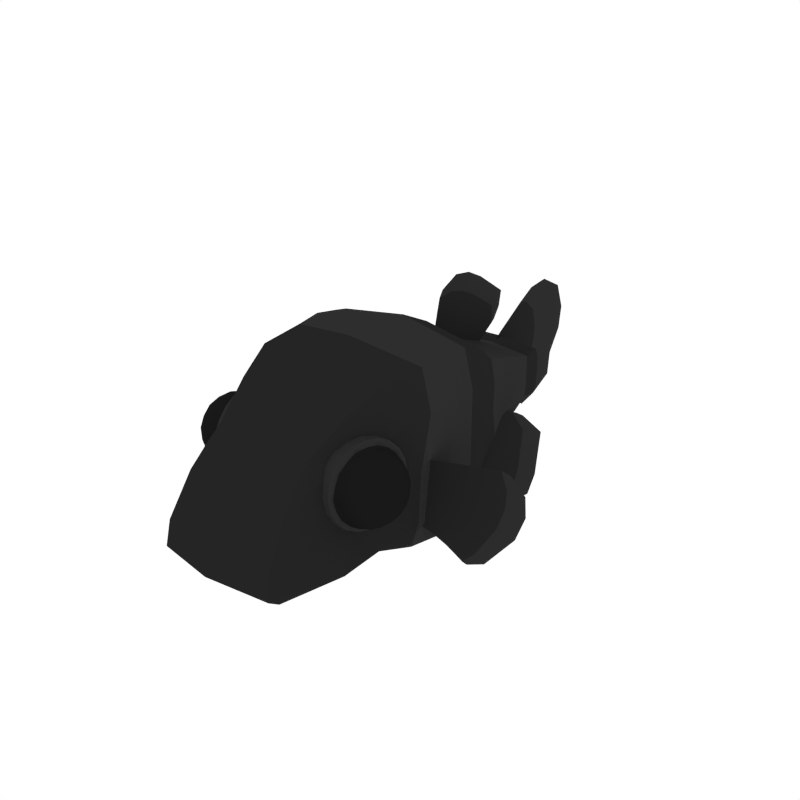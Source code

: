 # Source: ArmoredCatfish.blend  (saved by Blender 2.79.0; exported with 4.5.12 LTS)
import bpy
from mathutils import Matrix  # noqa: F401  (used for matrix-valued properties, if any)

bpy.ops.wm.read_factory_settings(use_empty=True)
scene = bpy.context.scene
scene.name = 'Scene'

# ---- collections
col_collection_1 = bpy.data.collections.new('Collection 1'); scene.collection.children.link(col_collection_1)

# ---- materials (node trees are filled in below, after node groups)
mat_armoredcatfish_main = bpy.data.materials.new('ArmoredCatfish_Main')
mat_armoredcatfish_main.alpha_threshold = 0.0
mat_armoredcatfish_main.diffuse_color = (0.01817, 0.01817, 0.01817, 1.0)
mat_armoredcatfish_main.roughness = 0.5
mat_armoredcatfish_light = bpy.data.materials.new('ArmoredCatfish_Light')
mat_armoredcatfish_light.alpha_threshold = 0.0
mat_armoredcatfish_light.diffuse_color = (0.02711, 0.02711, 0.02711, 1.0)
mat_armoredcatfish_light.roughness = 0.5
mat_eyes = bpy.data.materials.new('Eyes')
mat_eyes.alpha_threshold = 0.0
mat_eyes.diffuse_color = (0.009965, 0.009965, 0.009965, 1.0)
mat_eyes.roughness = 0.5

# ---- material node trees

# ---- world
world_world = bpy.data.worlds.new('World'); scene.world = world_world
world_world.color = (1.0, 1.0, 1.0)
world_world.use_sun_shadow = False
world_world.sun_shadow_jitter_overblur = 0.0
world_world.cycles.sampling_method = 'NONE'
world_world.cycles.sample_map_resolution = 256

# ---- meshes
me_cube_032 = bpy.data.meshes.new('Cube.032')
me_cube_032.from_pydata([(0.6576, 1.153, -0.3058), (0.9117, -0.2904, 0.6004), (0.7285, -1.225, 0.468), (0.4777, 1.998, -0.1445), (0.8932, 0.3946, 0.5735), (0.8932, 0.3946, -0.5706), (0.4777, 1.998, 0.1445), (0.8191, -1.301, -0.2645), (0.8868, -0.4358, -0.5876), (0.6576, 1.113, 0.3223), (0.8065, 0.7282, -0.47), (0.7828, 0.3705, -0.8911), (0.7967, -0.2904, 1.047), (0.8355, -0.8785, -0.3968), (0.6657, -2.235, -0.2673), (0.8402, -1.464, -0.6534), (0.6593, -1.204, 0.8386), (0.5227, 1.77, -0.189), (0.6062, 1.231, -0.5345), (0.6062, 1.113, 0.564), (0.4777, 2.215, -0.1582), (0.4712, 1.998, 0.2529), (0.4712, 1.998, -0.2529), (0.8219, -0.4665, -0.861), (0.7828, 0.3946, 1.003), (0.9256, -0.01583, -0.6111), (0.8065, 0.7794, 0.474), (0.8473, -0.8272, 0.5435), (0.5841, -1.757, 0.4054), (0.5227, 1.77, 0.189), (0.4777, 2.215, 0.1582), (0.9256, -0.01583, 0.617), (0.8932, 0.3946, 0.001485), (0.4777, 1.998, 0.0), (0.7908, -1.167, 0.1249), (0.9117, -0.4318, 0.005127), (0.6576, 1.108, 0.0), (0.8183, -0.951, -0.6594), (0.7484, -0.8227, 1.032), (0.7178, 0.6846, -0.8225), (0.7178, 0.7794, 0.8291), (0.567, -1.613, 0.5308), (0.6884, -2.158, -0.644), (0.5049, 1.77, -0.3307), (0.5049, 1.77, 0.3307), (0.4712, 2.182, -0.2769), (0.4712, 2.182, 0.2769), (0.8072, -0.03994, -0.9632), (0.8072, -0.01583, 1.078), (0.8065, 0.7794, 0.0003712), (0.8473, -0.8992, 0.04594), (0.6177, -1.973, 0.1746), (0.5227, 1.77, 1.863e-09), (0.4777, 2.218, 1.863e-09), (0.9412, -0.02285, 0.0005322), (0.5493, 1.442, -0.2556), (0.5493, 1.442, 0.2556), (0.5146, 1.442, -0.4473), (0.5146, 1.442, 0.4473), (0.5493, 1.442, 1.863e-09), (0.6884, -2.288, -0.5526), (0.9017, 0.2437, 0.5916), (0.9017, 0.2437, -0.5894), (0.7877, 0.2191, -0.9216), (0.7877, 0.2437, 1.035), (0.9043, 0.2426, 0.0006998), (-0.6576, 1.153, -0.3058), (-0.9117, -0.2904, 0.6004), (0.0, -1.401, -0.7382), (0.0, -0.4647, -0.9959), (0.0, -0.4263, 1.196), (0.0, -1.198, 0.9223), (-0.7285, -1.225, 0.468), (0.0, 1.998, 0.2891), (0.0, 1.257, -0.6107), (0.0, 1.113, 0.6445), (-0.4777, 1.998, -0.1445), (0.0, 1.998, -0.2891), (0.0, 0.3946, 1.146), (0.0, 0.3705, -1.034), (-0.8932, 0.3946, 0.5735), (-0.8932, 0.3946, -0.5706), (-0.4777, 1.998, 0.1445), (-0.8191, -1.301, -0.2645), (0.0, -2.371, -0.2173), (-0.8868, -0.4358, -0.5876), (-0.6576, 1.113, 0.3223), (0.0, 0.6701, -0.94), (0.0, 0.7794, 0.9475), (-0.8065, 0.7282, -0.47), (-0.7828, 0.3705, -0.8911), (-0.7967, -0.2904, 1.047), (-0.8355, -0.8785, -0.3968), (0.0, -0.9961, -0.7791), (0.0, -0.8205, 1.159), (-0.6657, -2.235, -0.2673), (0.0, -2.222, -0.6015), (0.0, -1.655, 0.5763), (-0.8402, -1.464, -0.6534), (-0.6593, -1.204, 0.8386), (0.0, 1.77, -0.3779), (0.0, 1.77, 0.3779), (-0.5227, 1.77, -0.189), (-0.6062, 1.231, -0.5345), (-0.6062, 1.113, 0.564), (0.0, 2.155, -0.3165), (0.0, 2.155, 0.3165), (-0.4777, 2.215, -0.1582), (-0.4712, 1.998, 0.2529), (-0.4712, 1.998, -0.2529), (-0.8219, -0.4665, -0.861), (-0.7828, 0.3946, 1.003), (0.0, -0.01583, 1.231), (0.0, -0.03994, -1.117), (-0.9256, -0.01583, -0.6111), (-0.8065, 0.7794, 0.474), (-0.8473, -0.8272, 0.5435), (-0.5841, -1.757, 0.4054), (-0.5227, 1.77, 0.189), (-0.4777, 2.215, 0.1582), (0.0, 2.212, -0.2581), (-0.9256, -0.01583, 0.617), (-0.8932, 0.3946, 0.001485), (-0.4777, 1.998, 0.0), (0.0, 2.244, -0.1607), (-0.7908, -1.167, 0.1249), (0.0, -2.106, 0.1903), (-0.9117, -0.4318, 0.005127), (-0.6576, 1.108, 0.0), (-0.8183, -0.951, -0.6594), (-0.7484, -0.8227, 1.032), (-0.7178, 0.6846, -0.8225), (-0.7178, 0.7794, 0.8291), (-0.567, -1.613, 0.5308), (-0.6884, -2.158, -0.644), (-0.5049, 1.77, -0.3307), (-0.5049, 1.77, 0.3307), (-0.4712, 2.182, -0.2769), (-0.4712, 2.182, 0.2769), (0.0, 2.247, -0.001393), (0.0, 2.244, 0.1577), (-0.8072, -0.03994, -0.9632), (-0.8072, -0.01583, 1.078), (-0.8065, 0.7794, 0.0003712), (-0.8473, -0.8992, 0.04594), (-0.6177, -1.973, 0.1746), (-0.5227, 1.77, 1.863e-09), (-0.4777, 2.218, 1.863e-09), (0.0, 2.212, 0.2718), (-0.9412, -0.02285, 0.0005322), (-0.5493, 1.442, -0.2556), (0.0, 1.442, -0.5112), (0.0, 1.442, 0.5112), (-0.5493, 1.442, 0.2556), (-0.5146, 1.442, -0.4473), (-0.5146, 1.442, 0.4473), (-0.5493, 1.442, 1.863e-09), (0.0, -2.41, -0.5227), (-0.6884, -2.288, -0.5526), (0.0, -1.855, 0.43), (0.0, 0.2437, 1.182), (0.0, 0.2191, -1.069), (-0.9017, 0.2437, 0.5916), (-0.9017, 0.2437, -0.5894), (-0.7877, 0.2191, -0.9216), (-0.7877, 0.2437, 1.035), (-0.9043, 0.2426, 0.0006998), (1.592, -0.0737, 0.1286), (1.587, -0.1035, -0.509), (1.28, -0.2329, -0.9574), (1.651, -0.07021, -0.273), (1.4, -0.1848, -0.8409), (1.656, -0.05981, -0.07208), (1.257, -0.1933, 0.1239), (1.244, -0.205, -0.03739), (1.157, -0.2624, -0.6383), (1.229, -0.2172, -0.1889), (1.117, -0.2842, -0.804), (1.205, -0.2333, -0.3613), (0.805, -0.3417, 0.08731), (0.802, -0.3485, -0.04374), (0.799, -0.36, -0.2782), (0.8059, -0.3665, -0.4841), (0.7889, -0.3787, -0.6193), (0.7994, -0.3544, -0.1563), (1.326, -0.2178, -0.9841), (1.765, -0.0439, -0.5942), (1.827, -5.992e-05, -0.1015), (1.677, -0.0446, 0.09831), (1.846, -0.003175, -0.3285), (1.494, -0.1555, -0.9383), (1.292, -0.2188, -0.7416), (1.448, -0.1405, -0.2243), (1.222, -0.251, -0.901), (1.403, -0.1658, -0.4294), (1.467, -0.126, -0.04871), (1.465, -0.1188, 0.1285), (0.9948, -0.3126, -0.5471), (1.007, -0.2915, -0.1664), (1.019, -0.275, 0.1113), (0.971, -0.3281, -0.6993), (1.001, -0.3, -0.3092), (1.013, -0.2836, -0.03633), (0.6036, -0.4222, -0.4352), (0.598, -0.4118, -0.1525), (0.653, -0.3867, 0.05061), (0.6412, -0.4178, -0.5557), (0.5976, -0.4166, -0.2576), (0.6002, -0.4067, -0.05538), (0.4892, 1.336, -0.2007), (0.5999, 1.6, -0.2898), (0.4255, 1.187, -0.149), (0.6469, 1.715, -0.3273), (1.018, 0.8256, -0.8792), (0.9092, 1.269, -0.6913), (0.566, 1.592, -0.2521), (0.9851, 1.071, -0.8063), (0.8136, 1.448, -0.5563), (0.5487, 1.476, -0.2488), (0.7254, 1.608, -0.4323), (0.7793, 0.6086, -0.6366), (0.5367, 1.23, -0.2701), (0.5862, 1.11, -0.3439), (0.6976, 0.8202, -0.5129), (0.4739, 1.374, -0.1777), (0.6426, 0.969, -0.4287), (0.604, 1.658, -0.2863), (0.8272, 1.822, -0.5185), (1.031, 1.423, -0.8085), (1.053, 0.8944, -0.9095), (1.1, 1.186, -0.9218), (0.9274, 1.625, -0.6614), (0.6998, 1.275, -0.4506), (0.8556, 0.9512, -0.6751), (0.5252, 1.502, -0.2182), (0.7818, 1.117, -0.567), (0.6273, 1.407, -0.3487), (0.9405, 0.7538, -0.8005), (0.4725, 0.9501, -0.2365), (0.5254, 0.6837, -0.335), (0.6202, 0.5068, -0.4689), (0.4336, 1.254, -0.1487), (0.4498, 1.065, -0.1942), (0.4977, 0.8234, -0.2834), (-1.592, -0.0737, 0.1286), (-1.587, -0.1035, -0.509), (-1.28, -0.2329, -0.9574), (-1.651, -0.07021, -0.273), (-1.4, -0.1848, -0.8409), (-1.656, -0.05981, -0.07208), (-1.257, -0.1933, 0.1239), (-1.244, -0.205, -0.03739), (-1.157, -0.2624, -0.6383), (-1.229, -0.2172, -0.1889), (-1.117, -0.2842, -0.804), (-1.205, -0.2333, -0.3613), (-0.805, -0.3417, 0.08731), (-0.802, -0.3485, -0.04374), (-0.799, -0.36, -0.2782), (-0.8059, -0.3665, -0.4841), (-0.7889, -0.3787, -0.6193), (-0.7994, -0.3544, -0.1563), (-1.326, -0.2178, -0.9841), (-1.765, -0.0439, -0.5942), (-1.827, -5.992e-05, -0.1015), (-1.677, -0.0446, 0.09831), (-1.846, -0.003175, -0.3285), (-1.494, -0.1555, -0.9383), (-1.292, -0.2188, -0.7416), (-1.448, -0.1405, -0.2243), (-1.222, -0.251, -0.901), (-1.403, -0.1658, -0.4294), (-1.467, -0.126, -0.04871), (-1.465, -0.1188, 0.1285), (-0.9948, -0.3126, -0.5471), (-1.007, -0.2915, -0.1664), (-1.019, -0.275, 0.1113), (-0.971, -0.3281, -0.6993), (-1.001, -0.3, -0.3092), (-1.013, -0.2836, -0.03633), (-0.6036, -0.4222, -0.4352), (-0.598, -0.4118, -0.1525), (-0.653, -0.3867, 0.05061), (-0.6412, -0.4178, -0.5557), (-0.5976, -0.4166, -0.2576), (-0.6002, -0.4067, -0.05538), (-0.4892, 1.336, -0.2007), (-0.5999, 1.6, -0.2898), (-0.4255, 1.187, -0.149), (-0.6469, 1.715, -0.3273), (-1.018, 0.8256, -0.8792), (-0.9092, 1.269, -0.6913), (-0.566, 1.592, -0.2521), (-0.9851, 1.071, -0.8063), (-0.8136, 1.448, -0.5563), (-0.5487, 1.476, -0.2488), (-0.7254, 1.608, -0.4323), (-0.7793, 0.6086, -0.6366), (-0.5367, 1.23, -0.2701), (-0.5862, 1.11, -0.3439), (-0.6976, 0.8202, -0.5129), (-0.4739, 1.374, -0.1777), (-0.6426, 0.969, -0.4287), (-0.604, 1.658, -0.2863), (-0.8272, 1.822, -0.5185), (-1.031, 1.423, -0.8085), (-1.053, 0.8944, -0.9095), (-1.1, 1.186, -0.9218), (-0.9274, 1.625, -0.6614), (-0.6998, 1.275, -0.4506), (-0.8556, 0.9512, -0.6751), (-0.5252, 1.502, -0.2182), (-0.7818, 1.117, -0.567), (-0.6273, 1.407, -0.3487), (-0.9405, 0.7538, -0.8005), (-0.4725, 0.9501, -0.2365), (-0.5254, 0.6837, -0.335), (-0.6202, 0.5068, -0.4689), (-0.4336, 1.254, -0.1487), (-0.4498, 1.065, -0.1942), (-0.4977, 0.8234, -0.2834), (-0.00161, 2.22, -0.2863), (-0.00161, 2.22, 0.1132), (-0.00161, 2.207, 0.2216), (-0.00161, 2.238, -0.2122), (-0.00161, 2.148, 0.3664), (-0.00161, 2.235, -0.1086), (-0.00161, 2.179, 0.3128), (-0.00161, 2.2, -0.3569), (-0.00161, 2.229, 0.003907), (-0.00161, 2.536, 0.6126), (-0.00161, 2.761, -0.4198), (-0.00161, 2.815, 0.4321), (-0.00161, 2.609, -0.5447), (-0.00161, 2.773, -0.2126), (-0.00161, 2.873, 0.2061), (-0.00161, 2.656, 0.5813), (-0.00161, 2.499, -0.6495), (-0.00161, 2.858, 0.0001647), (-0.00161, 0.9932, 1.135), (-0.00161, 1.592, 0.9953), (-0.00161, 1.967, 0.541), (-0.00161, 1.397, 1.096), (-0.00161, 1.781, 0.8715), (-0.00161, 1.969, 0.6359), (-0.00161, 1.204, 1.15), (-0.00161, 1.951, 0.7562), (-0.00161, 0.9137, 0.7881), (-0.00161, 1.626, 0.4908), (-0.00161, 1.067, 0.7346), (-0.00161, 1.699, 0.4493), (-0.00161, 1.5, 0.5519), (-0.00161, 1.21, 0.6807), (-0.00161, 1.778, 0.4114), (-0.00161, 1.353, 0.6209), (-0.00161, 2.137, -0.2747), (-0.00161, 2.186, -0.1517), (-0.00161, 2.169, 0.005027), (-0.00161, 2.125, 0.1618), (-0.00161, 2.049, 0.2924), (-0.00161, 2.681, -0.7785), (-0.00161, 3.232, -0.5668), (-0.00161, 3.425, -0.002458), (-0.00161, 3.34, 0.5829), (-0.00161, 2.749, 0.7318), (-0.00161, 2.068, 0.2209), (-0.00161, 3.022, 0.7579), (-0.00161, 2.15, 0.08588), (-0.00161, 3.457, 0.2717), (-0.00161, 2.181, -0.07528), (-0.00161, 3.257, -0.2833), (-0.00161, 2.151, -0.2058), (-0.00161, 2.928, -0.7227), (-0.00161, 2.352, -0.3912), (-0.00161, 2.397, -0.1513), (-0.00161, 2.418, 0.1501), (-0.00161, 2.354, 0.426), (-0.00161, 2.316, 0.4726), (-0.00161, 2.32, -0.4807), (-0.00161, 2.395, -0.2943), (-0.00161, 2.417, 0.002412), (-0.00161, 2.4, 0.3041), (-0.00161, 2.011, 0.5767), (-0.00161, 2.126, 0.8841), (-0.00161, 1.721, 1.168), (-0.00161, 1.275, 1.32), (-0.00161, 1.044, 1.215), (-0.00161, 1.5, 1.283), (-0.00161, 1.926, 1.024), (-0.00161, 2.094, 0.7037), (-0.00161, 1.839, 0.5553), (-0.00161, 1.639, 0.7154), (-0.00161, 1.299, 0.8983), (-0.00161, 1.898, 0.4954), (-0.00161, 1.468, 0.8151), (-0.00161, 1.134, 0.9618), (-0.00161, 1.783, 0.6259), (-0.00161, 0.9615, 1.004), (-0.00161, 1.555, 0.3305), (-0.00161, 1.364, 0.3848), (-0.00161, 1.125, 0.4529), (-0.00161, 0.8901, 0.5886), (-0.00161, 1.659, 0.3369), (-0.00161, 1.475, 0.3532), (-0.00161, 1.241, 0.4197), (-0.00161, 1.001, 0.4881), (1.208, -1.163, 0.3099), (1.139, -0.903, 0.2955), (1.184, -1.294, 0.271), (1.195, -1.301, 0.1331), (1.227, -1.174, 0.08676), (1.04, -0.8074, 0.2825), (0.9447, -1.139, 0.5441), (0.8932, -1.493, 0.2987), (0.9565, -1.379, -0.1146), (1.047, -0.9556, -0.1246), (0.9518, -0.8227, 0.3884), (0.849, -1.24, 0.5407), (0.824, -1.519, 0.1814), (0.9114, -1.274, -0.193), (0.9904, -0.8441, -0.06509), (0.9714, -1.044, -0.193), (1.007, -1.174, -0.1896), (0.8702, -1.454, -0.04302), (0.9121, -1.503, 0.0755), (0.8322, -1.433, 0.4034), (0.9059, -1.351, 0.4812), (0.91, -1.01, 0.5293), (0.9969, -0.9278, 0.4668), (0.996, -0.7692, 0.1607), (1.06, -0.8183, 0.05222), (1.151, -0.9987, -0.04412), (1.18, -1.13, -0.03194), (1.111, -1.217, -0.1091), (1.08, -1.344, -0.06276), (1.117, -1.384, 0.06073), (1.036, -1.468, 0.1274), (1.024, -1.462, 0.2653), (1.094, -1.371, 0.3366), (1.037, -1.32, 0.4478), (1.159, -0.9138, 0.06518), (1.195, -0.9603, 0.1867), (1.234, -1.089, 0.1961), (1.061, -1.189, 0.4867), (1.142, -1.109, 0.4144), (1.113, -0.9773, 0.4094), (0.8707, -1.273, -0.2262), (0.8131, -1.474, -0.0665), (0.9258, -1.017, -0.2336), (0.7749, -1.542, 0.1845), (0.8023, -1.236, 0.5787), (0.9533, -0.7105, 0.1606), (0.9574, -0.8016, -0.08586), (0.8574, -0.9787, 0.5713), (0.9151, -0.7782, 0.4116), (0.7708, -1.451, 0.431), (0.8783, -0.7535, -0.1233), (0.6704, -1.477, 0.4525), (0.8312, -0.7275, 0.431), (0.7818, -1.279, -0.2797), (0.767, -0.9509, 0.6089), (0.8432, -0.9931, -0.2879), (0.675, -1.578, 0.1779), (0.8738, -0.6521, 0.1513), (0.7175, -1.503, -0.1018), (0.7056, -1.237, 0.6171), (1.2, -1.232, 0.2976), (1.135, -0.9407, 0.3541), (1.007, -1.16, 0.5212), (1.096, -0.8495, 0.286), (1.164, -0.9568, 0.0104), (1.193, -1.305, 0.2027), (0.9614, -1.481, 0.2891), (1.216, -1.241, 0.1039), (1.021, -1.37, -0.08953), (1.104, -0.9792, -0.09143), (0.9949, -0.8065, 0.3359), (0.8939, -1.187, 0.5502), (0.8541, -1.512, 0.2441), (0.9305, -1.332, -0.1594), (1.018, -0.8963, -0.1027), (1.057, -1.257, 0.4695), (1.227, -1.122, 0.2574), (1.058, -0.954, 0.446), (1.115, -0.8601, 0.06208), (1.237, -1.127, 0.1377), (1.038, -1.468, 0.1972), (0.9737, -1.344, 0.4665), (1.104, -1.283, -0.08656), (0.9778, -1.49, 0.09535), (1.065, -1.192, -0.1546), (1.024, -0.8226, -0.007801), (0.9718, -0.871, 0.4347), (0.873, -1.301, 0.5164), (0.8643, -1.518, 0.1243), (0.9576, -1.222, -0.1996), (0.9528, -0.8241, -0.07553), (0.8711, -1.269, -0.2079), (0.7807, -1.522, 0.1794), (0.8066, -1.233, 0.5511), (0.9129, -0.802, 0.3935), (0.9255, -1.028, -0.2131), (1.013, -0.9961, -0.1619), (0.992, -1.111, -0.1961), (0.8196, -1.457, -0.05617), (0.9161, -1.419, -0.08368), (0.8927, -1.485, 0.01665), (0.7798, -1.435, 0.4111), (0.8642, -1.469, 0.3514), (0.8709, -1.394, 0.4477), (0.8612, -0.9922, 0.543), (0.9292, -1.077, 0.5422), (0.9568, -0.9649, 0.5014), (0.9513, -0.7402, 0.1571), (1.021, -0.7844, 0.2249), (1.032, -0.7902, 0.1034), (1.17, -1.061, -0.04109), (1.209, -1.153, 0.02797), (1.148, -1.176, -0.07537), (1.101, -1.366, -0.005868), (1.162, -1.344, 0.09747), (1.078, -1.432, 0.09446), (1.06, -1.422, 0.3014), (1.145, -1.334, 0.3044), (1.067, -1.347, 0.3977), (1.181, -0.9335, 0.1229), (1.171, -0.9278, 0.2444), (1.221, -1.026, 0.1919), (1.103, -1.151, 0.456), (1.181, -1.138, 0.3628), (1.131, -1.039, 0.4152), (0.9504, -0.7777, -0.1004), (0.8583, -1.28, -0.2496), (0.7563, -1.565, 0.1872), (0.7855, -1.239, 0.6065), (0.9055, -0.7528, 0.4287), (0.9169, -1.006, -0.2575), (0.7969, -1.493, -0.07977), (0.752, -1.468, 0.4493), (0.8441, -0.9661, 0.5986), (0.9461, -0.6809, 0.1618), (0.9001, -1.146, -0.2512), (0.8407, -1.387, -0.1632), (0.7903, -1.528, 0.05302), (0.9457, -0.8976, -0.1773), (0.768, -1.516, 0.3149), (0.7824, -1.355, 0.5224), (0.8281, -1.106, 0.5963), (0.9379, -0.7242, 0.2921), (0.9601, -0.7365, 0.03023), (0.8874, -0.8654, 0.5083), (0.7737, -0.7292, -0.1505), (0.6733, -1.276, -0.3131), (0.5623, -1.586, 0.1627), (0.594, -1.232, 0.6193), (0.7247, -0.7021, 0.4257), (0.7371, -0.9782, -0.3217), (0.6065, -1.508, -0.1281), (0.5575, -1.481, 0.4482), (0.6579, -0.9344, 0.6107), (0.7689, -0.6237, 0.135), (0.8814, -0.6811, 0.00602), (0.8653, -0.8606, -0.2252), (0.6673, -1.549, 0.3232), (0.6834, -1.37, 0.5544), (0.8004, -0.8246, 0.5387), (0.8566, -0.6673, 0.2978), (0.8145, -1.137, -0.3075), (0.7484, -1.406, -0.2095), (0.7342, -1.093, 0.6367), (0.6921, -1.563, 0.03141), (1.23, -1.209, 0.2013), (1.059, -0.8744, 0.3798), (0.9657, -1.255, 0.5187), (0.9429, -1.509, 0.191), (1.023, -1.286, -0.1503), (1.095, -0.8939, -0.03368), (1.142, -1.25, 0.3944), (1.197, -1.026, 0.3127), (1.042, -1.053, 0.4994), (1.118, -0.8413, 0.1745), (1.218, -1.038, 0.06954), (1.129, -1.4, 0.2017), (0.9736, -1.427, 0.3884), (1.176, -1.268, 0.0009296), (1.007, -1.445, -0.005105), (1.096, -1.083, -0.1373), (0.9435, -0.7555, 0.281), (0.9644, -0.7671, 0.03459), (0.8404, -1.114, 0.5661), (0.8963, -0.8876, 0.4833), (0.7842, -1.498, 0.3017), (0.7977, -1.347, 0.497), (0.8525, -1.377, -0.1468), (0.805, -1.51, 0.05668), (0.9509, -0.9178, -0.1596), (0.908, -1.152, -0.2291), (0.9297, -0.6954, 0.3016), (0.9534, -0.7085, 0.02311), (0.8129, -1.102, 0.6251), (0.876, -0.8456, 0.5316), (0.749, -1.537, 0.3259), (0.7644, -1.366, 0.5465), (0.8264, -1.4, -0.1826), (0.7727, -1.55, 0.04735), (0.938, -0.8799, -0.1976), (0.8895, -1.144, -0.2762), (0.7511, -0.6396, 0.2873), (0.7769, -0.6538, -0.01605), (0.6239, -1.082, 0.6396), (0.6926, -0.8031, 0.5377), (0.5543, -1.556, 0.3137), (0.571, -1.37, 0.5541), (0.6385, -1.407, -0.2401), (0.5801, -1.571, 0.01035), (0.7601, -0.8405, -0.2564), (0.7073, -1.128, -0.342), (-1.208, -1.163, 0.3099), (-1.139, -0.903, 0.2955), (-1.184, -1.294, 0.271), (-1.195, -1.301, 0.1331), (-1.227, -1.174, 0.08676), (-1.04, -0.8074, 0.2825), (-0.9447, -1.139, 0.5441), (-0.8932, -1.493, 0.2987), (-0.9565, -1.379, -0.1146), (-1.047, -0.9556, -0.1246), (-0.9518, -0.8227, 0.3884), (-0.849, -1.24, 0.5407), (-0.824, -1.519, 0.1814), (-0.9114, -1.274, -0.193), (-0.9904, -0.8441, -0.06509), (-0.9714, -1.044, -0.193), (-1.007, -1.174, -0.1896), (-0.8702, -1.454, -0.04302), (-0.9121, -1.503, 0.0755), (-0.8322, -1.433, 0.4034), (-0.9059, -1.351, 0.4812), (-0.91, -1.01, 0.5293), (-0.9969, -0.9278, 0.4668), (-0.996, -0.7692, 0.1607), (-1.06, -0.8183, 0.05222), (-1.151, -0.9987, -0.04412), (-1.18, -1.13, -0.03194), (-1.111, -1.217, -0.1091), (-1.08, -1.344, -0.06276), (-1.117, -1.384, 0.06073), (-1.036, -1.468, 0.1274), (-1.024, -1.462, 0.2653), (-1.094, -1.371, 0.3366), (-1.037, -1.32, 0.4478), (-1.159, -0.9138, 0.06518), (-1.195, -0.9603, 0.1867), (-1.234, -1.089, 0.1961), (-1.061, -1.189, 0.4867), (-1.142, -1.109, 0.4144), (-1.113, -0.9773, 0.4094), (-0.8707, -1.273, -0.2262), (-0.8131, -1.474, -0.0665), (-0.9258, -1.017, -0.2336), (-0.7749, -1.542, 0.1845), (-0.8023, -1.236, 0.5787), (-0.9533, -0.7105, 0.1606), (-0.9574, -0.8016, -0.08586), (-0.8574, -0.9787, 0.5713), (-0.9151, -0.7782, 0.4116), (-0.7708, -1.451, 0.431), (-0.8783, -0.7535, -0.1233), (-0.6704, -1.477, 0.4525), (-0.8312, -0.7275, 0.431), (-0.7818, -1.279, -0.2797), (-0.767, -0.9509, 0.6089), (-0.8432, -0.9931, -0.2879), (-0.675, -1.578, 0.1779), (-0.8738, -0.6521, 0.1513), (-0.7175, -1.503, -0.1018), (-0.7056, -1.237, 0.6171), (-1.2, -1.232, 0.2976), (-1.135, -0.9407, 0.3541), (-1.007, -1.16, 0.5212), (-1.096, -0.8495, 0.286), (-1.164, -0.9568, 0.0104), (-1.193, -1.305, 0.2027), (-0.9614, -1.481, 0.2891), (-1.216, -1.241, 0.1039), (-1.021, -1.37, -0.08953), (-1.104, -0.9792, -0.09143), (-0.9949, -0.8065, 0.3359), (-0.8939, -1.187, 0.5502), (-0.8541, -1.512, 0.2441), (-0.9305, -1.332, -0.1594), (-1.018, -0.8963, -0.1027), (-1.057, -1.257, 0.4695), (-1.227, -1.122, 0.2574), (-1.058, -0.954, 0.446), (-1.115, -0.8601, 0.06208), (-1.237, -1.127, 0.1377), (-1.038, -1.468, 0.1972), (-0.9737, -1.344, 0.4665), (-1.104, -1.283, -0.08656), (-0.9778, -1.49, 0.09535), (-1.065, -1.192, -0.1546), (-1.024, -0.8226, -0.007801), (-0.9718, -0.871, 0.4347), (-0.873, -1.301, 0.5164), (-0.8643, -1.518, 0.1243), (-0.9576, -1.222, -0.1996), (-0.9528, -0.8241, -0.07553), (-0.8711, -1.269, -0.2079), (-0.7807, -1.522, 0.1794), (-0.8066, -1.233, 0.5511), (-0.9129, -0.802, 0.3935), (-0.9255, -1.028, -0.2131), (-1.013, -0.9961, -0.1619), (-0.992, -1.111, -0.1961), (-0.8196, -1.457, -0.05617), (-0.9161, -1.419, -0.08368), (-0.8927, -1.485, 0.01665), (-0.7798, -1.435, 0.4111), (-0.8642, -1.469, 0.3514), (-0.8709, -1.394, 0.4477), (-0.8612, -0.9922, 0.543), (-0.9292, -1.077, 0.5422), (-0.9568, -0.9649, 0.5014), (-0.9513, -0.7402, 0.1571), (-1.021, -0.7844, 0.2249), (-1.032, -0.7902, 0.1034), (-1.17, -1.061, -0.04109), (-1.209, -1.153, 0.02797), (-1.148, -1.176, -0.07537), (-1.101, -1.366, -0.005868), (-1.162, -1.344, 0.09747), (-1.078, -1.432, 0.09446), (-1.06, -1.422, 0.3014), (-1.145, -1.334, 0.3044), (-1.067, -1.347, 0.3977), (-1.181, -0.9335, 0.1229), (-1.171, -0.9278, 0.2444), (-1.221, -1.026, 0.1919), (-1.103, -1.151, 0.456), (-1.181, -1.138, 0.3628), (-1.131, -1.039, 0.4152), (-0.9504, -0.7777, -0.1004), (-0.8583, -1.28, -0.2496), (-0.7563, -1.565, 0.1872), (-0.7855, -1.239, 0.6065), (-0.9055, -0.7528, 0.4287), (-0.9169, -1.006, -0.2575), (-0.7969, -1.493, -0.07977), (-0.752, -1.468, 0.4493), (-0.8441, -0.9661, 0.5986), (-0.9461, -0.6809, 0.1618), (-0.9001, -1.146, -0.2512), (-0.8407, -1.387, -0.1632), (-0.7903, -1.528, 0.05302), (-0.9457, -0.8976, -0.1773), (-0.768, -1.516, 0.3149), (-0.7824, -1.355, 0.5224), (-0.8281, -1.106, 0.5963), (-0.9379, -0.7242, 0.2921), (-0.9601, -0.7365, 0.03023), (-0.8874, -0.8654, 0.5083), (-0.7737, -0.7292, -0.1505), (-0.6733, -1.276, -0.3131), (-0.5623, -1.586, 0.1627), (-0.594, -1.232, 0.6193), (-0.7247, -0.7021, 0.4257), (-0.7371, -0.9782, -0.3217), (-0.6065, -1.508, -0.1281), (-0.5575, -1.481, 0.4482), (-0.6579, -0.9344, 0.6107), (-0.7689, -0.6237, 0.135), (-0.8814, -0.6811, 0.00602), (-0.8653, -0.8606, -0.2252), (-0.6673, -1.549, 0.3232), (-0.6834, -1.37, 0.5544), (-0.8004, -0.8246, 0.5387), (-0.8566, -0.6673, 0.2978), (-0.8145, -1.137, -0.3075), (-0.7484, -1.406, -0.2095), (-0.7342, -1.093, 0.6367), (-0.6921, -1.563, 0.03141), (-1.23, -1.209, 0.2013), (-1.059, -0.8744, 0.3798), (-0.9657, -1.255, 0.5187), (-0.9429, -1.509, 0.191), (-1.023, -1.286, -0.1503), (-1.095, -0.8939, -0.03368), (-1.142, -1.25, 0.3944), (-1.197, -1.026, 0.3127), (-1.042, -1.053, 0.4994), (-1.118, -0.8413, 0.1745), (-1.218, -1.038, 0.06954), (-1.129, -1.4, 0.2017), (-0.9736, -1.427, 0.3884), (-1.176, -1.268, 0.0009296), (-1.007, -1.445, -0.005105), (-1.096, -1.083, -0.1373), (-0.9435, -0.7555, 0.281), (-0.9644, -0.7671, 0.03459), (-0.8404, -1.114, 0.5661), (-0.8963, -0.8876, 0.4833), (-0.7842, -1.498, 0.3017), (-0.7977, -1.347, 0.497), (-0.8525, -1.377, -0.1468), (-0.805, -1.51, 0.05668), (-0.9509, -0.9178, -0.1596), (-0.908, -1.152, -0.2291), (-0.9297, -0.6954, 0.3016), (-0.9534, -0.7085, 0.02311), (-0.8129, -1.102, 0.6251), (-0.876, -0.8456, 0.5316), (-0.749, -1.537, 0.3259), (-0.7644, -1.366, 0.5465), (-0.8264, -1.4, -0.1826), (-0.7727, -1.55, 0.04735), (-0.938, -0.8799, -0.1976), (-0.8895, -1.144, -0.2762), (-0.7511, -0.6396, 0.2873), (-0.7769, -0.6538, -0.01605), (-0.6239, -1.082, 0.6396), (-0.6926, -0.8031, 0.5377), (-0.5543, -1.556, 0.3137), (-0.571, -1.37, 0.5541), (-0.6385, -1.407, -0.2401), (-0.5801, -1.571, 0.01035), (-0.7601, -0.8405, -0.2564), (-0.7073, -1.128, -0.342)], [], [(55, 17, 52, 59), (0, 10, 39, 18), (55, 57, 43, 17), (0, 18, 57, 55), (1, 35, 54, 31), (1, 12, 38, 27), (1, 27, 50, 35), (13, 50, 34, 7), (68, 15, 42, 96), (1, 31, 48, 12), (69, 23, 37, 93), (69, 113, 47, 23), (70, 94, 38, 12), (2, 34, 50, 27), (71, 97, 41, 16), (71, 16, 38, 94), (2, 16, 41, 28), (2, 28, 51, 34), (73, 21, 46, 106), (74, 18, 39, 87), (151, 100, 43, 57), (75, 88, 40, 19), (152, 58, 44, 101), (6, 29, 52, 33), (73, 101, 44, 21), (3, 22, 45, 20), (3, 17, 43, 22), (3, 33, 52, 17), (77, 105, 45, 22), (120, 45, 105), (3, 20, 53, 33), (53, 139, 140, 30), (78, 24, 40, 88), (160, 112, 48, 64), (79, 87, 39, 11), (161, 63, 47, 113), (4, 32, 49, 26), (4, 26, 40, 24), (61, 64, 48, 31), (61, 31, 54, 65), (5, 11, 39, 10), (20, 124, 139, 53), (5, 10, 49, 32), (62, 25, 47, 63), (77, 22, 43, 100), (6, 21, 44, 29), (6, 33, 53, 30), (6, 30, 46, 21), (30, 140, 148, 46), (46, 148, 106), (45, 120, 124, 20), (68, 93, 37, 15), (62, 65, 54, 25), (96, 42, 60, 157), (7, 34, 51, 14), (70, 12, 48, 112), (84, 14, 51, 126), (8, 23, 47, 25), (8, 13, 37, 23), (9, 19, 40, 26), (9, 26, 49, 36), (56, 59, 52, 29), (56, 29, 44, 58), (0, 36, 49, 10), (55, 59, 36, 0), (9, 56, 58, 19), (9, 36, 59, 56), (75, 19, 58, 152), (74, 151, 57, 18), (8, 35, 13), (28, 41, 97, 159), (84, 157, 60, 14), (42, 15, 60), (15, 7, 14, 60), (2, 27, 38, 16), (13, 35, 50), (51, 28, 159, 126), (7, 15, 37, 13), (5, 32, 65, 62), (5, 62, 63, 11), (4, 61, 65, 32), (4, 24, 64, 61), (79, 11, 63, 161), (78, 160, 64, 24), (8, 25, 54, 35), (150, 156, 146, 102), (66, 103, 131, 89), (150, 102, 135, 154), (66, 150, 154, 103), (67, 121, 149, 127), (67, 116, 130, 91), (67, 127, 144, 116), (92, 83, 125, 144), (68, 96, 134, 98), (67, 91, 142, 121), (69, 93, 129, 110), (69, 110, 141, 113), (70, 91, 130, 94), (72, 116, 144, 125), (71, 99, 133, 97), (71, 94, 130, 99), (72, 117, 133, 99), (72, 125, 145, 117), (73, 106, 138, 108), (74, 87, 131, 103), (151, 154, 135, 100), (75, 104, 132, 88), (152, 101, 136, 155), (82, 123, 146, 118), (73, 108, 136, 101), (76, 107, 137, 109), (76, 109, 135, 102), (76, 102, 146, 123), (77, 109, 137, 105), (120, 105, 137), (76, 123, 147, 107), (147, 119, 140, 139), (78, 88, 132, 111), (160, 165, 142, 112), (79, 90, 131, 87), (161, 113, 141, 164), (80, 115, 143, 122), (80, 111, 132, 115), (162, 121, 142, 165), (162, 166, 149, 121), (81, 89, 131, 90), (107, 147, 139, 124), (81, 122, 143, 89), (163, 164, 141, 114), (77, 100, 135, 109), (82, 118, 136, 108), (82, 119, 147, 123), (82, 108, 138, 119), (119, 138, 148, 140), (138, 106, 148), (137, 107, 124, 120), (68, 98, 129, 93), (163, 114, 149, 166), (96, 157, 158, 134), (83, 95, 145, 125), (70, 112, 142, 91), (84, 126, 145, 95), (85, 114, 141, 110), (85, 110, 129, 92), (86, 115, 132, 104), (86, 128, 143, 115), (153, 118, 146, 156), (153, 155, 136, 118), (66, 89, 143, 128), (150, 66, 128, 156), (86, 104, 155, 153), (86, 153, 156, 128), (75, 152, 155, 104), (74, 103, 154, 151), (85, 92, 127), (117, 159, 97, 133), (84, 95, 158, 157), (134, 158, 98), (98, 158, 95, 83), (72, 99, 130, 116), (92, 144, 127), (145, 126, 159, 117), (83, 92, 129, 98), (81, 163, 166, 122), (81, 90, 164, 163), (80, 122, 166, 162), (80, 162, 165, 111), (79, 161, 164, 90), (78, 111, 165, 160), (85, 127, 149, 114), (193, 177, 175, 191), (201, 198, 176, 178), (194, 178, 176, 192), (197, 201, 178, 175), (191, 175, 178, 194), (198, 202, 174, 176), (192, 176, 174, 195), (192, 195, 172, 170), (189, 170, 172, 187), (202, 199, 173, 174), (195, 174, 173, 196), (193, 191, 171, 169), (185, 169, 171, 190), (194, 192, 170, 168), (186, 168, 170, 189), (195, 196, 167, 172), (187, 172, 167, 188), (191, 194, 168, 171), (190, 171, 168, 186), (202, 180, 179, 199), (208, 205, 179, 180), (197, 182, 181, 201), (203, 207, 181, 182), (200, 183, 182, 197), (206, 203, 182, 183), (201, 181, 184, 198), (207, 204, 184, 181), (198, 184, 180, 202), (204, 208, 180, 184), (209, 211, 241, 224), (209, 224, 234, 218), (218, 236, 221, 209), (221, 222, 238, 242), (235, 233, 223, 225), (231, 228, 214, 217), (225, 223, 239, 243), (233, 237, 220, 223), (217, 214, 235, 232), (239, 223, 220, 240), (232, 235, 225, 222), (230, 229, 213, 216), (222, 225, 243, 238), (233, 216, 213, 237), (227, 231, 217, 219), (228, 230, 216, 214), (219, 217, 232, 236), (210, 218, 234, 215), (210, 215, 226, 212), (211, 209, 221, 242), (212, 227, 219, 210), (214, 216, 233, 235), (210, 219, 236, 218), (200, 197, 175, 177), (236, 232, 222, 221), (270, 268, 252, 254), (278, 255, 253, 275), (271, 269, 253, 255), (274, 252, 255, 278), (268, 271, 255, 252), (275, 253, 251, 279), (269, 272, 251, 253), (269, 247, 249, 272), (266, 264, 249, 247), (279, 251, 250, 276), (272, 273, 250, 251), (270, 246, 248, 268), (262, 267, 248, 246), (271, 245, 247, 269), (263, 266, 247, 245), (272, 249, 244, 273), (264, 265, 244, 249), (268, 248, 245, 271), (267, 263, 245, 248), (279, 276, 256, 257), (285, 257, 256, 282), (274, 278, 258, 259), (280, 259, 258, 284), (277, 274, 259, 260), (283, 260, 259, 280), (278, 275, 261, 258), (284, 258, 261, 281), (275, 279, 257, 261), (281, 261, 257, 285), (286, 301, 318, 288), (286, 295, 311, 301), (295, 286, 298, 313), (298, 319, 315, 299), (312, 302, 300, 310), (308, 294, 291, 305), (302, 320, 316, 300), (310, 300, 297, 314), (294, 309, 312, 291), (316, 317, 297, 300), (309, 299, 302, 312), (307, 293, 290, 306), (299, 315, 320, 302), (310, 314, 290, 293), (304, 296, 294, 308), (305, 291, 293, 307), (296, 313, 309, 294), (287, 292, 311, 295), (287, 289, 303, 292), (288, 319, 298, 286), (289, 287, 296, 304), (291, 312, 310, 293), (287, 295, 313, 296), (277, 254, 252, 274), (313, 298, 299, 309), (380, 329, 322, 375), (355, 371, 321, 328), (378, 328, 321, 373), (356, 369, 326, 324), (379, 324, 326, 374), (367, 358, 323, 322), (375, 322, 323, 381), (371, 356, 324, 321), (373, 321, 324, 379), (362, 338, 335, 368), (380, 375, 335, 338), (372, 333, 331, 361), (369, 357, 329, 326), (331, 333, 373, 379), (374, 326, 329, 380), (365, 359, 325, 327), (376, 327, 325, 377), (358, 365, 327, 323), (381, 323, 327, 376), (363, 332, 336, 366), (381, 376, 336, 332), (366, 336, 330, 364), (376, 377, 330, 336), (370, 334, 338, 362), (374, 380, 338, 334), (368, 335, 332, 363), (375, 381, 332, 335), (361, 331, 334, 370), (379, 374, 334, 331), (360, 337, 333, 372), (378, 373, 333, 337), (393, 353, 350, 390), (403, 399, 351, 348), (396, 348, 351, 391), (390, 396, 346, 344), (389, 344, 346, 383), (404, 400, 352, 354), (394, 354, 352, 392), (391, 394, 340, 343), (388, 343, 340, 384), (400, 405, 349, 352), (392, 352, 349, 395), (392, 395, 345, 342), (387, 342, 345, 385), (399, 404, 354, 351), (391, 351, 354, 394), (405, 401, 347, 349), (395, 349, 347, 397), (396, 391, 343, 346), (383, 346, 343, 388), (393, 390, 344, 341), (382, 341, 344, 389), (394, 392, 342, 340), (384, 340, 342, 387), (398, 403, 348, 350), (395, 397, 339, 345), (350, 348, 396, 390), (385, 345, 339, 386), (357, 367, 322, 329), (402, 398, 350, 353), (406, 466, 571, 482), (406, 482, 578, 529), (406, 529, 577, 466), (407, 469, 572, 467), (407, 467, 578, 526), (407, 526, 580, 469), (408, 471, 571, 466), (408, 466, 577, 523), (408, 523, 582, 471), (409, 473, 571, 471), (409, 471, 582, 520), (409, 520, 584, 473), (410, 485, 571, 473), (410, 473, 584, 517), (410, 517, 581, 485), (411, 476, 572, 469), (411, 469, 580, 514), (411, 514, 587, 476), (412, 477, 573, 468), (412, 468, 579, 511), (412, 511, 589, 477), (413, 478, 574, 472), (413, 472, 583, 508), (413, 508, 591, 478), (414, 479, 575, 474), (414, 474, 585, 505), (414, 505, 593, 479), (415, 480, 576, 475), (415, 475, 586, 502), (415, 502, 595, 480), (416, 492, 572, 476), (416, 476, 587, 500), (416, 500, 590, 492), (417, 493, 573, 477), (417, 477, 589, 499), (417, 499, 592, 493), (418, 494, 574, 478), (418, 478, 591, 498), (418, 498, 594, 494), (419, 495, 575, 479), (419, 479, 593, 497), (419, 497, 596, 495), (420, 491, 576, 480), (420, 480, 595, 496), (420, 496, 588, 491), (421, 501, 595, 502), (421, 502, 586, 503), (421, 503, 596, 501), (422, 503, 586, 490), (422, 490, 575, 495), (422, 495, 596, 503), (423, 504, 593, 505), (423, 505, 585, 506), (423, 506, 594, 504), (424, 506, 585, 489), (424, 489, 574, 494), (424, 494, 594, 506), (425, 507, 591, 508), (425, 508, 583, 509), (425, 509, 592, 507), (426, 509, 583, 487), (426, 487, 573, 493), (426, 493, 592, 509), (427, 510, 589, 511), (427, 511, 579, 512), (427, 512, 590, 510), (428, 512, 579, 483), (428, 483, 572, 492), (428, 492, 590, 512), (429, 513, 587, 514), (429, 514, 580, 515), (429, 515, 588, 513), (430, 515, 580, 484), (430, 484, 576, 491), (430, 491, 588, 515), (431, 470, 581, 516), (431, 516, 586, 475), (431, 475, 576, 470), (432, 516, 581, 517), (432, 517, 584, 518), (432, 518, 586, 516), (433, 518, 584, 488), (433, 488, 575, 490), (433, 490, 586, 518), (434, 488, 584, 519), (434, 519, 585, 474), (434, 474, 575, 488), (435, 519, 584, 520), (435, 520, 582, 521), (435, 521, 585, 519), (436, 521, 582, 486), (436, 486, 574, 489), (436, 489, 585, 521), (437, 486, 582, 522), (437, 522, 583, 472), (437, 472, 574, 486), (438, 522, 582, 523), (438, 523, 577, 524), (438, 524, 583, 522), (439, 524, 577, 481), (439, 481, 573, 487), (439, 487, 583, 524), (440, 484, 580, 525), (440, 525, 581, 470), (440, 470, 576, 484), (441, 525, 580, 526), (441, 526, 578, 527), (441, 527, 581, 525), (442, 527, 578, 482), (442, 482, 571, 485), (442, 485, 581, 527), (443, 481, 577, 528), (443, 528, 579, 468), (443, 468, 573, 481), (444, 528, 577, 529), (444, 529, 578, 530), (444, 530, 579, 528), (445, 530, 578, 467), (445, 467, 572, 483), (445, 483, 579, 530), (446, 541, 596, 497), (446, 497, 593, 542), (446, 542, 603, 532), (446, 532, 606, 541), (447, 542, 593, 504), (447, 504, 594, 543), (447, 543, 604, 537), (447, 537, 603, 542), (448, 544, 595, 501), (448, 501, 596, 541), (448, 541, 606, 536), (448, 536, 605, 544), (449, 543, 594, 498), (449, 498, 591, 545), (449, 545, 601, 533), (449, 533, 604, 543), (450, 546, 592, 499), (450, 499, 589, 547), (450, 547, 599, 534), (450, 534, 602, 546), (451, 548, 587, 513), (451, 513, 588, 549), (451, 549, 598, 540), (451, 540, 597, 548), (452, 549, 588, 496), (452, 496, 595, 544), (452, 544, 605, 531), (452, 531, 598, 549), (453, 547, 589, 510), (453, 510, 590, 550), (453, 550, 600, 539), (453, 539, 599, 547), (454, 550, 590, 500), (454, 500, 587, 548), (454, 548, 597, 535), (454, 535, 600, 550), (455, 545, 591, 507), (455, 507, 592, 546), (455, 546, 602, 538), (455, 538, 601, 545), (456, 561, 598, 531), (456, 531, 605, 562), (456, 562, 615, 551), (456, 551, 608, 561), (457, 563, 601, 538), (457, 538, 602, 564), (457, 564, 612, 558), (457, 558, 611, 563), (458, 565, 600, 535), (458, 535, 597, 566), (458, 566, 607, 555), (458, 555, 610, 565), (459, 567, 606, 532), (459, 532, 603, 568), (459, 568, 613, 552), (459, 552, 616, 567), (460, 569, 599, 539), (460, 539, 600, 565), (460, 565, 610, 559), (460, 559, 609, 569), (461, 562, 605, 536), (461, 536, 606, 567), (461, 567, 616, 556), (461, 556, 615, 562), (462, 570, 604, 533), (462, 533, 601, 563), (462, 563, 611, 553), (462, 553, 614, 570), (463, 566, 597, 540), (463, 540, 598, 561), (463, 561, 608, 560), (463, 560, 607, 566), (464, 568, 603, 537), (464, 537, 604, 570), (464, 570, 614, 557), (464, 557, 613, 568), (465, 564, 602, 534), (465, 534, 599, 569), (465, 569, 609, 554), (465, 554, 612, 564), (617, 693, 782, 677), (617, 740, 789, 693), (617, 677, 788, 740), (618, 678, 783, 680), (618, 737, 789, 678), (618, 680, 791, 737), (619, 677, 782, 682), (619, 734, 788, 677), (619, 682, 793, 734), (620, 682, 782, 684), (620, 731, 793, 682), (620, 684, 795, 731), (621, 684, 782, 696), (621, 728, 795, 684), (621, 696, 792, 728), (622, 680, 783, 687), (622, 725, 791, 680), (622, 687, 798, 725), (623, 679, 784, 688), (623, 722, 790, 679), (623, 688, 800, 722), (624, 683, 785, 689), (624, 719, 794, 683), (624, 689, 802, 719), (625, 685, 786, 690), (625, 716, 796, 685), (625, 690, 804, 716), (626, 686, 787, 691), (626, 713, 797, 686), (626, 691, 806, 713), (627, 687, 783, 703), (627, 711, 798, 687), (627, 703, 801, 711), (628, 688, 784, 704), (628, 710, 800, 688), (628, 704, 803, 710), (629, 689, 785, 705), (629, 709, 802, 689), (629, 705, 805, 709), (630, 690, 786, 706), (630, 708, 804, 690), (630, 706, 807, 708), (631, 691, 787, 702), (631, 707, 806, 691), (631, 702, 799, 707), (632, 713, 806, 712), (632, 714, 797, 713), (632, 712, 807, 714), (633, 701, 797, 714), (633, 706, 786, 701), (633, 714, 807, 706), (634, 716, 804, 715), (634, 717, 796, 716), (634, 715, 805, 717), (635, 700, 796, 717), (635, 705, 785, 700), (635, 717, 805, 705), (636, 719, 802, 718), (636, 720, 794, 719), (636, 718, 803, 720), (637, 698, 794, 720), (637, 704, 784, 698), (637, 720, 803, 704), (638, 722, 800, 721), (638, 723, 790, 722), (638, 721, 801, 723), (639, 694, 790, 723), (639, 703, 783, 694), (639, 723, 801, 703), (640, 725, 798, 724), (640, 726, 791, 725), (640, 724, 799, 726), (641, 695, 791, 726), (641, 702, 787, 695), (641, 726, 799, 702), (642, 727, 792, 681), (642, 686, 797, 727), (642, 681, 787, 686), (643, 728, 792, 727), (643, 729, 795, 728), (643, 727, 797, 729), (644, 699, 795, 729), (644, 701, 786, 699), (644, 729, 797, 701), (645, 730, 795, 699), (645, 685, 796, 730), (645, 699, 786, 685), (646, 731, 795, 730), (646, 732, 793, 731), (646, 730, 796, 732), (647, 697, 793, 732), (647, 700, 785, 697), (647, 732, 796, 700), (648, 733, 793, 697), (648, 683, 794, 733), (648, 697, 785, 683), (649, 734, 793, 733), (649, 735, 788, 734), (649, 733, 794, 735), (650, 692, 788, 735), (650, 698, 784, 692), (650, 735, 794, 698), (651, 736, 791, 695), (651, 681, 792, 736), (651, 695, 787, 681), (652, 737, 791, 736), (652, 738, 789, 737), (652, 736, 792, 738), (653, 693, 789, 738), (653, 696, 782, 693), (653, 738, 792, 696), (654, 739, 788, 692), (654, 679, 790, 739), (654, 692, 784, 679), (655, 740, 788, 739), (655, 741, 789, 740), (655, 739, 790, 741), (656, 678, 789, 741), (656, 694, 783, 678), (656, 741, 790, 694), (657, 708, 807, 752), (657, 753, 804, 708), (657, 743, 814, 753), (657, 752, 817, 743), (658, 715, 804, 753), (658, 754, 805, 715), (658, 748, 815, 754), (658, 753, 814, 748), (659, 712, 806, 755), (659, 752, 807, 712), (659, 747, 817, 752), (659, 755, 816, 747), (660, 709, 805, 754), (660, 756, 802, 709), (660, 744, 812, 756), (660, 754, 815, 744), (661, 710, 803, 757), (661, 758, 800, 710), (661, 745, 810, 758), (661, 757, 813, 745), (662, 724, 798, 759), (662, 760, 799, 724), (662, 751, 809, 760), (662, 759, 808, 751), (663, 707, 799, 760), (663, 755, 806, 707), (663, 742, 816, 755), (663, 760, 809, 742), (664, 721, 800, 758), (664, 761, 801, 721), (664, 750, 811, 761), (664, 758, 810, 750), (665, 711, 801, 761), (665, 759, 798, 711), (665, 746, 808, 759), (665, 761, 811, 746), (666, 718, 802, 756), (666, 757, 803, 718), (666, 749, 813, 757), (666, 756, 812, 749), (667, 742, 809, 772), (667, 773, 816, 742), (667, 762, 826, 773), (667, 772, 819, 762), (668, 749, 812, 774), (668, 775, 813, 749), (668, 769, 823, 775), (668, 774, 822, 769), (669, 746, 811, 776), (669, 777, 808, 746), (669, 766, 818, 777), (669, 776, 821, 766), (670, 743, 817, 778), (670, 779, 814, 743), (670, 763, 824, 779), (670, 778, 827, 763), (671, 750, 810, 780), (671, 776, 811, 750), (671, 770, 821, 776), (671, 780, 820, 770), (672, 747, 816, 773), (672, 778, 817, 747), (672, 767, 827, 778), (672, 773, 826, 767), (673, 744, 815, 781), (673, 774, 812, 744), (673, 764, 822, 774), (673, 781, 825, 764), (674, 751, 808, 777), (674, 772, 809, 751), (674, 771, 819, 772), (674, 777, 818, 771), (675, 748, 814, 779), (675, 781, 815, 748), (675, 768, 825, 781), (675, 779, 824, 768), (676, 745, 813, 775), (676, 780, 810, 745), (676, 765, 820, 780), (676, 775, 823, 765)])
me_cube_032.polygons.foreach_set('use_smooth', [0, 0, 0, 0, 0, 0, 0, 0, 0, 0, 0, 0, 0, 0, 0, 0, 0, 0, 0, 0, 0, 0, 0, 0, 0, 0, 0, 0, 0, 0, 0, 0, 0, 0, 0, 0, 0, 0, 0, 0, 0, 0, 0, 0, 0, 0, 0, 0, 0, 0, 0, 0, 0, 0, 0, 0, 0, 0, 0, 0, 0, 0, 0, 0, 0, 0, 0, 0, 0, 0, 0, 0, 0, 0, 0, 0, 0, 0, 0, 0, 0, 0, 0, 0, 0, 0, 0, 0, 0, 0, 0, 0, 0, 0, 0, 0, 0, 0, 0, 0, 0, 0, 0, 0, 0, 0, 0, 0, 0, 0, 0, 0, 0, 0, 0, 0, 0, 0, 0, 0, 0, 0, 0, 0, 0, 0, 0, 0, 0, 0, 0, 0, 0, 0, 0, 0, 0, 0, 0, 0, 0, 0, 0, 0, 0, 0, 0, 0, 0, 0, 0, 0, 0, 0, 0, 0, 0, 0, 0, 0, 0, 0, 0, 0, 0, 0, 0, 0, 0, 0, 0, 0, 0, 0, 0, 0, 0, 0, 0, 0, 0, 0, 0, 0, 0, 0, 0, 0, 0, 0, 0, 0, 0, 0, 0, 0, 0, 0, 0, 0, 0, 0, 0, 0, 0, 0, 0, 0, 0, 0, 0, 0, 0, 0, 0, 0, 0, 0, 0, 0, 0, 0, 0, 0, 0, 0, 0, 0, 0, 0, 0, 0, 0, 0, 0, 0, 0, 0, 0, 0, 0, 0, 0, 0, 0, 0, 0, 0, 0, 0, 0, 0, 0, 0, 0, 0, 0, 0, 0, 0, 0, 0, 0, 0, 0, 0, 0, 0, 0, 0, 0, 0, 0, 0, 0, 0, 0, 0, 0, 0, 0, 0, 0, 0, 0, 0, 0, 0, 0, 0, 0, 0, 0, 0, 0, 0, 0, 0, 0, 0, 0, 0, 0, 0, 0, 0, 0, 0, 0, 0, 0, 0, 0, 0, 0, 0, 0, 0, 0, 0, 0, 0, 0, 0, 0, 0, 0, 0, 0, 0, 0, 0, 0, 0, 0, 0, 0, 0, 1, 1, 1, 1, 1, 1, 1, 1, 1, 1, 1, 1, 1, 1, 1, 1, 1, 1, 1, 1, 1, 1, 1, 1, 1, 1, 1, 1, 1, 1, 1, 1, 1, 1, 1, 1, 1, 1, 1, 1, 1, 1, 1, 1, 1, 1, 1, 1, 1, 1, 1, 1, 1, 1, 1, 1, 1, 1, 1, 1, 1, 1, 1, 1, 1, 1, 1, 1, 1, 1, 1, 1, 1, 1, 1, 1, 1, 1, 1, 1, 1, 1, 1, 1, 1, 1, 1, 1, 1, 1, 1, 1, 1, 1, 1, 1, 1, 1, 1, 1, 1, 1, 1, 1, 1, 1, 1, 1, 1, 1, 1, 1, 1, 1, 1, 1, 1, 1, 1, 1, 0, 0, 0, 0, 0, 0, 0, 0, 0, 0, 0, 0, 0, 0, 0, 0, 0, 0, 0, 0, 0, 0, 0, 0, 0, 0, 0, 0, 0, 0, 0, 0, 0, 0, 0, 0, 0, 0, 0, 0, 0, 0, 0, 0, 0, 0, 0, 0, 0, 0, 0, 0, 0, 0, 0, 0, 0, 0, 0, 0, 0, 0, 0, 0, 0, 0, 0, 0, 0, 0, 0, 0, 0, 0, 0, 0, 0, 0, 0, 0, 1, 1, 1, 1, 1, 1, 1, 1, 1, 1, 1, 1, 1, 1, 1, 1, 1, 1, 1, 1, 1, 1, 1, 1, 1, 1, 1, 1, 1, 1, 1, 1, 1, 1, 1, 1, 1, 1, 1, 1, 1, 1, 1, 1, 1, 1, 1, 1, 1, 1, 1, 1, 1, 1, 1, 1, 1, 1, 1, 1, 1, 1, 1, 1, 1, 1, 1, 1, 1, 1, 1, 1, 1, 1, 1, 1, 1, 1, 1, 1, 1, 1, 1, 1, 1, 1, 1, 1, 1, 1, 1, 1, 1, 1, 1, 1, 1, 1, 1, 1, 1, 1, 1, 1, 1, 1, 1, 1, 1, 1, 1, 1, 1, 1, 1, 1, 1, 1, 1, 1, 0, 0, 0, 0, 0, 0, 0, 0, 0, 0, 0, 0, 0, 0, 0, 0, 0, 0, 0, 0, 0, 0, 0, 0, 0, 0, 0, 0, 0, 0, 0, 0, 0, 0, 0, 0, 0, 0, 0, 0, 0, 0, 0, 0, 0, 0, 0, 0, 0, 0, 0, 0, 0, 0, 0, 0, 0, 0, 0, 0, 0, 0, 0, 0, 0, 0, 0, 0, 0, 0, 0, 0, 0, 0, 0, 0, 0, 0, 0, 0])
me_cube_032.polygons.foreach_set('material_index', [1, 0, 1, 1, 1, 0, 0, 0, 0, 1, 0, 1, 0, 0, 0, 0, 0, 0, 0, 0, 1, 0, 1, 1, 1, 0, 1, 1, 0, 0, 0, 0, 0, 1, 0, 1, 0, 0, 1, 1, 0, 0, 0, 1, 1, 1, 0, 0, 0, 0, 0, 0, 1, 0, 0, 1, 0, 1, 0, 0, 0, 1, 1, 0, 1, 1, 1, 1, 1, 0, 0, 0, 0, 0, 0, 0, 0, 0, 1, 1, 1, 1, 1, 1, 1, 1, 0, 1, 1, 1, 0, 0, 0, 0, 1, 0, 1, 0, 0, 0, 0, 0, 0, 0, 0, 1, 0, 1, 1, 1, 0, 1, 1, 0, 0, 0, 0, 0, 1, 0, 1, 0, 0, 1, 1, 0, 0, 0, 1, 1, 1, 0, 0, 0, 0, 0, 0, 1, 0, 0, 1, 0, 1, 0, 0, 0, 1, 1, 0, 1, 1, 1, 1, 1, 0, 0, 0, 0, 0, 0, 0, 0, 0, 1, 1, 1, 1, 1, 1, 1, 0, 0, 0, 0, 0, 0, 0, 0, 1, 0, 0, 0, 1, 0, 1, 0, 1, 0, 1, 0, 0, 0, 0, 0, 0, 0, 0, 0, 0, 0, 0, 0, 0, 0, 1, 0, 0, 0, 0, 0, 1, 0, 0, 1, 1, 0, 0, 1, 0, 1, 0, 0, 0, 0, 0, 0, 0, 0, 0, 0, 0, 0, 1, 0, 0, 0, 1, 0, 1, 0, 1, 0, 1, 0, 0, 0, 0, 0, 0, 0, 0, 0, 0, 0, 0, 0, 0, 0, 1, 0, 0, 0, 0, 0, 1, 0, 0, 1, 1, 0, 0, 1, 0, 1, 0, 0, 0, 0, 0, 0, 0, 0, 0, 0, 0, 0, 0, 1, 0, 1, 0, 0, 0, 0, 0, 0, 0, 1, 0, 1, 0, 1, 0, 1, 0, 1, 0, 1, 0, 0, 0, 0, 0, 1, 0, 0, 0, 1, 0, 0, 0, 1, 0, 0, 0, 0, 0, 1, 0, 1, 0, 1, 0, 0, 0, 1, 0, 0, 2, 2, 2, 2, 2, 2, 2, 2, 2, 2, 2, 2, 2, 2, 2, 2, 2, 2, 2, 2, 2, 2, 2, 2, 2, 2, 2, 2, 2, 2, 2, 2, 2, 2, 2, 2, 2, 2, 2, 2, 2, 2, 2, 2, 2, 2, 2, 2, 2, 2, 2, 2, 2, 2, 2, 2, 2, 2, 2, 2, 2, 2, 2, 2, 2, 2, 2, 2, 2, 2, 2, 2, 2, 2, 2, 2, 2, 2, 2, 2, 2, 2, 2, 2, 2, 2, 2, 2, 2, 2, 2, 2, 2, 2, 2, 2, 2, 2, 2, 2, 2, 2, 2, 2, 2, 2, 2, 2, 2, 2, 2, 2, 2, 2, 2, 2, 2, 2, 2, 2, 1, 1, 1, 1, 1, 1, 1, 1, 1, 1, 1, 1, 1, 1, 1, 1, 1, 1, 1, 1, 1, 1, 1, 1, 1, 1, 1, 1, 1, 1, 1, 1, 1, 1, 1, 1, 1, 1, 1, 1, 1, 1, 1, 1, 1, 1, 1, 1, 1, 1, 1, 1, 1, 1, 1, 1, 1, 1, 1, 1, 1, 1, 1, 1, 1, 1, 1, 1, 1, 1, 1, 1, 1, 1, 1, 1, 1, 1, 1, 1, 2, 2, 2, 2, 2, 2, 2, 2, 2, 2, 2, 2, 2, 2, 2, 2, 2, 2, 2, 2, 2, 2, 2, 2, 2, 2, 2, 2, 2, 2, 2, 2, 2, 2, 2, 2, 2, 2, 2, 2, 2, 2, 2, 2, 2, 2, 2, 2, 2, 2, 2, 2, 2, 2, 2, 2, 2, 2, 2, 2, 2, 2, 2, 2, 2, 2, 2, 2, 2, 2, 2, 2, 2, 2, 2, 2, 2, 2, 2, 2, 2, 2, 2, 2, 2, 2, 2, 2, 2, 2, 2, 2, 2, 2, 2, 2, 2, 2, 2, 2, 2, 2, 2, 2, 2, 2, 2, 2, 2, 2, 2, 2, 2, 2, 2, 2, 2, 2, 2, 2, 1, 1, 1, 1, 1, 1, 1, 1, 1, 1, 1, 1, 1, 1, 1, 1, 1, 1, 1, 1, 1, 1, 1, 1, 1, 1, 1, 1, 1, 1, 1, 1, 1, 1, 1, 1, 1, 1, 1, 1, 1, 1, 1, 1, 1, 1, 1, 1, 1, 1, 1, 1, 1, 1, 1, 1, 1, 1, 1, 1, 1, 1, 1, 1, 1, 1, 1, 1, 1, 1, 1, 1, 1, 1, 1, 1, 1, 1, 1, 1])
me_cube_032.materials.append(mat_armoredcatfish_main)
me_cube_032.materials.append(mat_armoredcatfish_light)
me_cube_032.materials.append(mat_eyes)
me_cube_032.use_remesh_preserve_volume = False
me_cube_032.use_remesh_preserve_attributes = False
me_cube_032.use_mirror_vertex_groups = False
me_cube_032.update()
arm_armature = bpy.data.armatures.new('Armature')  # bones are not reproduced

# ---- objects
ob_fish_armature = bpy.data.objects.new('Fish_Armature', arm_armature)
ob_armoredcatfish = bpy.data.objects.new('ArmoredCatfish', me_cube_032)

# ---- transforms, parenting, visibility, modifiers, constraints
ob_fish_armature.location = (0.0, 0.0, 0.0)
ob_fish_armature.lineart.crease_threshold = 0.0
ob_armoredcatfish.parent = ob_fish_armature
ob_armoredcatfish.location = (0.0, 0.0, 0.0)
ob_armoredcatfish.lineart.crease_threshold = 0.0
_vg = ob_armoredcatfish.vertex_groups.new(name='Main1')
for _i, _w in zip([1, 2, 4, 5, 7, 8, 10, 11, 12, 13, 14, 15, 16, 19, 23, 24, 25, 26, 27, 28, 31, 32, 34, 35, 37, 38, 39, 40, 41, 42, 47, 48, 49, 50, 51, 54, 60, 61, 62, 63, 64, 65, 67, 68, 69, 70, 71, 72, 78, 79, 80, 81, 83, 84, 85, 87, 88, 89, 90, 91, 92, 93, 94, 95, 96, 97, 98, 99, 104, 110, 111, 112, 113, 114, 115, 116, 117, 121, 122, 125, 126, 127, 129, 130, 131, 132, 133, 134, 141, 142, 143, 144, 145, 149, 157, 158, 159, 160, 161, 162, 163, 164, 165, 166, 167, 168, 169, 170, 171, 172, 173, 174, 175, 176, 177, 178, 179, 180, 181, 182, 183, 184, 185, 186, 187, 188, 189, 190, 191, 192, 193, 194, 195, 196, 197, 198, 199, 200, 201, 202, 203, 204, 205, 206, 207, 208, 244, 245, 246, 247, 248, 249, 250, 251, 252, 253, 254, 255, 256, 257, 258, 259, 260, 261, 262, 263, 264, 265, 266, 267, 268, 269, 270, 271, 272, 273, 274, 275, 276, 277, 278, 279, 280, 281, 282, 283, 284, 285, 406, 407, 408, 409, 410, 411, 412, 413, 414, 415, 416, 417, 418, 419, 420, 421, 422, 423, 424, 425, 426, 427, 428, 429, 430, 431, 432, 433, 434, 435, 436, 437, 438, 439, 440, 441, 442, 443, 444, 445, 446, 447, 448, 449, 450, 451, 452, 453, 454, 455, 456, 457, 458, 459, 460, 461, 462, 463, 464, 465, 466, 467, 468, 469, 470, 471, 472, 473, 474, 475, 476, 477, 478, 479, 480, 481, 482, 483, 484, 485, 486, 487, 488, 489, 490, 491, 492, 493, 494, 495, 496, 497, 498, 499, 500, 501, 502, 503, 504, 505, 506, 507, 508, 509, 510, 511, 512, 513, 514, 515, 516, 517, 518, 519, 520, 521, 522, 523, 524, 525, 526, 527, 528, 529, 530, 531, 532, 533, 534, 535, 536, 537, 538, 539, 540, 541, 542, 543, 544, 545, 546, 547, 548, 549, 550, 551, 552, 553, 554, 555, 556, 557, 558, 559, 560, 561, 562, 563, 564, 565, 566, 567, 568, 569, 570, 571, 572, 573, 574, 575, 576, 577, 578, 579, 580, 581, 582, 583, 584, 585, 586, 587, 588, 589, 590, 591, 592, 593, 594, 595, 596, 597, 598, 599, 600, 601, 602, 603, 604, 605, 606, 607, 608, 609, 610, 611, 612, 613, 614, 615, 616, 617, 618, 619, 620, 621, 622, 623, 624, 625, 626, 627, 628, 629, 630, 631, 632, 633, 634, 635, 636, 637, 638, 639, 640, 641, 642, 643, 644, 645, 646, 647, 648, 649, 650, 651, 652, 653, 654, 655, 656, 657, 658, 659, 660, 661, 662, 663, 664, 665, 666, 667, 668, 669, 670, 671, 672, 673, 674, 675, 676, 677, 678, 679, 680, 681, 682, 683, 684, 685, 686, 687, 688, 689, 690, 691, 692, 693, 694, 695, 696, 697, 698, 699, 700, 701, 702, 703, 704, 705, 706, 707, 708, 709, 710, 711, 712, 713, 714, 715, 716, 717, 718, 719, 720, 721, 722, 723, 724, 725, 726, 727, 728, 729, 730, 731, 732, 733, 734, 735, 736, 737, 738, 739, 740, 741, 742, 743, 744, 745, 746, 747, 748, 749, 750, 751, 752, 753, 754, 755, 756, 757, 758, 759, 760, 761, 762, 763, 764, 765, 766, 767, 768, 769, 770, 771, 772, 773, 774, 775, 776, 777, 778, 779, 780, 781, 782, 783, 784, 785, 786, 787, 788, 789, 790, 791, 792, 793, 794, 795, 796, 797, 798, 799, 800, 801, 802, 803, 804, 805, 806, 807, 808, 809, 810, 811, 812, 813, 814, 815, 816, 817, 818, 819, 820, 821, 822, 823, 824, 825, 826, 827], [0.3441, 0.8816, 0.1126, 0.1116, 0.8889, 0.5423, 0.05661, 0.1108, 0.3536, 0.7979, 0.9794, 0.9184, 0.8475, 0.005764, 0.4081, 0.1299, 0.247, 0.05501, 0.6908, 0.9572, 0.2251, 0.1041, 0.8915, 0.621, 0.7907, 0.6988, 0.06206, 0.06567, 0.9402, 0.9699, 0.2111, 0.2363, 0.03965, 0.8269, 0.9766, 0.2597, 0.9776, 0.1468, 0.1508, 0.1418, 0.1629, 0.1464, 0.3441, 0.9351, 0.3134, 0.5886, 0.8841, 0.8816, 0.1394, 0.08194, 0.1126, 0.1116, 0.8889, 0.9896, 0.5423, 0.04424, 0.0629, 0.05661, 0.1108, 0.3536, 0.7979, 0.8115, 0.762, 0.9794, 0.9816, 0.966, 0.9184, 0.8475, 0.005769, 0.4081, 0.1299, 0.2933, 0.162, 0.247, 0.05501, 0.6908, 0.9572, 0.2251, 0.1041, 0.8915, 0.9915, 0.621, 0.7907, 0.6988, 0.06206, 0.06567, 0.9402, 0.9699, 0.2111, 0.2363, 0.03965, 0.8269, 0.9766, 0.2597, 0.9859, 0.9776, 0.9835, 0.185, 0.1067, 0.1468, 0.1508, 0.1418, 0.1629, 0.1464, 1.0, 1.0, 1.0, 1.0, 1.0, 1.0, 1.0, 1.0, 1.0, 1.0, 1.0, 1.0, 1.0, 1.0, 1.0, 1.0, 1.0, 1.0, 1.0, 1.0, 1.0, 1.0, 1.0, 1.0, 1.0, 1.0, 1.0, 1.0, 1.0, 1.0, 1.0, 1.0, 1.0, 1.0, 1.0, 1.0, 1.0, 1.0, 1.0, 1.0, 1.0, 1.0, 1.0, 1.0, 1.0, 1.0, 1.0, 1.0, 1.0, 1.0, 1.0, 1.0, 1.0, 1.0, 1.0, 1.0, 1.0, 1.0, 1.0, 1.0, 1.0, 1.0, 1.0, 1.0, 1.0, 1.0, 1.0, 1.0, 1.0, 1.0, 1.0, 1.0, 1.0, 1.0, 1.0, 1.0, 1.0, 1.0, 1.0, 1.0, 1.0, 1.0, 1.0, 1.0, 1.0, 1.0, 1.0, 1.0, 1.0, 1.0, 1.0, 1.0, 1.0, 1.0, 1.0, 1.0, 1.0, 1.0, 1.0, 1.0, 1.0, 1.0, 1.0, 1.0, 1.0, 1.0, 1.0, 1.0, 1.0, 1.0, 1.0, 1.0, 1.0, 1.0, 1.0, 1.0, 1.0, 1.0, 1.0, 1.0, 1.0, 1.0, 1.0, 1.0, 1.0, 1.0, 1.0, 1.0, 1.0, 1.0, 1.0, 1.0, 1.0, 1.0, 1.0, 1.0, 1.0, 1.0, 1.0, 1.0, 1.0, 1.0, 1.0, 1.0, 1.0, 1.0, 1.0, 1.0, 1.0, 1.0, 1.0, 1.0, 1.0, 1.0, 1.0, 1.0, 1.0, 1.0, 1.0, 1.0, 1.0, 1.0, 1.0, 1.0, 1.0, 1.0, 1.0, 1.0, 1.0, 1.0, 1.0, 1.0, 1.0, 1.0, 1.0, 1.0, 1.0, 1.0, 1.0, 1.0, 1.0, 1.0, 1.0, 1.0, 1.0, 1.0, 1.0, 1.0, 1.0, 1.0, 1.0, 1.0, 1.0, 1.0, 1.0, 1.0, 1.0, 1.0, 1.0, 1.0, 1.0, 1.0, 1.0, 1.0, 1.0, 1.0, 1.0, 1.0, 1.0, 1.0, 1.0, 1.0, 1.0, 1.0, 1.0, 1.0, 1.0, 1.0, 1.0, 1.0, 1.0, 1.0, 1.0, 1.0, 1.0, 1.0, 1.0, 1.0, 1.0, 1.0, 1.0, 1.0, 1.0, 1.0, 1.0, 1.0, 1.0, 1.0, 1.0, 1.0, 1.0, 1.0, 1.0, 1.0, 1.0, 1.0, 1.0, 1.0, 1.0, 1.0, 1.0, 1.0, 1.0, 1.0, 1.0, 1.0, 1.0, 1.0, 1.0, 1.0, 1.0, 1.0, 1.0, 1.0, 1.0, 1.0, 1.0, 1.0, 1.0, 1.0, 1.0, 1.0, 1.0, 1.0, 1.0, 1.0, 1.0, 1.0, 1.0, 1.0, 1.0, 1.0, 1.0, 1.0, 1.0, 1.0, 1.0, 1.0, 1.0, 1.0, 1.0, 1.0, 1.0, 1.0, 1.0, 1.0, 1.0, 1.0, 1.0, 1.0, 1.0, 1.0, 1.0, 1.0, 1.0, 1.0, 1.0, 1.0, 1.0, 1.0, 1.0, 1.0, 1.0, 1.0, 1.0, 1.0, 1.0, 1.0, 1.0, 1.0, 1.0, 1.0, 1.0, 1.0, 1.0, 1.0, 1.0, 1.0, 1.0, 1.0, 1.0, 1.0, 1.0, 1.0, 1.0, 1.0, 1.0, 1.0, 1.0, 1.0, 1.0, 1.0, 1.0, 1.0, 1.0, 1.0, 1.0, 1.0, 1.0, 1.0, 1.0, 1.0, 1.0, 1.0, 1.0, 1.0, 1.0, 1.0, 1.0, 1.0, 1.0, 1.0, 1.0, 1.0, 1.0, 1.0, 1.0, 1.0, 1.0, 1.0, 1.0, 1.0, 1.0, 1.0, 1.0, 1.0, 1.0, 1.0, 1.0, 1.0, 1.0, 1.0, 1.0, 1.0, 1.0, 1.0, 1.0, 1.0, 1.0, 1.0, 1.0, 1.0, 1.0, 1.0, 1.0, 1.0, 1.0, 1.0, 1.0, 1.0, 1.0, 1.0, 1.0, 1.0, 1.0, 1.0, 1.0, 1.0, 1.0, 1.0, 1.0, 1.0, 1.0, 1.0, 1.0, 1.0, 1.0, 1.0, 1.0, 1.0, 1.0, 1.0, 1.0, 1.0, 1.0, 1.0, 1.0, 1.0, 1.0, 1.0, 1.0, 1.0, 1.0, 1.0, 1.0, 1.0, 1.0, 1.0, 1.0, 1.0, 1.0, 1.0, 1.0, 1.0, 1.0, 1.0, 1.0, 1.0, 1.0, 1.0, 1.0, 1.0, 1.0, 1.0, 1.0, 1.0, 1.0, 1.0, 1.0, 1.0, 1.0, 1.0, 1.0, 1.0, 1.0, 1.0, 1.0, 1.0, 1.0, 1.0, 1.0, 1.0, 1.0, 1.0, 1.0, 1.0, 1.0, 1.0, 1.0, 1.0, 1.0, 1.0, 1.0, 1.0, 1.0, 1.0, 1.0, 1.0, 1.0, 1.0, 1.0, 1.0, 1.0, 1.0, 1.0, 1.0, 1.0, 1.0, 1.0, 1.0, 1.0, 1.0, 1.0, 1.0, 1.0, 1.0]): _vg.add([_i], _w, 'REPLACE')
_vg = ob_armoredcatfish.vertex_groups.new(name='Main2')
for _i, _w in zip([0, 1, 2, 4, 5, 7, 8, 9, 10, 11, 12, 13, 15, 16, 17, 18, 19, 23, 24, 25, 26, 27, 28, 29, 31, 32, 34, 35, 36, 37, 38, 39, 40, 41, 42, 43, 44, 47, 48, 49, 50, 52, 54, 55, 56, 57, 58, 59, 61, 62, 63, 64, 65, 66, 67, 68, 69, 70, 71, 72, 74, 75, 78, 79, 80, 81, 83, 85, 86, 87, 88, 89, 90, 91, 92, 93, 94, 97, 98, 99, 102, 103, 104, 110, 111, 112, 113, 114, 115, 116, 117, 118, 121, 122, 125, 127, 128, 129, 130, 131, 132, 133, 134, 135, 136, 141, 142, 143, 144, 146, 149, 150, 151, 152, 153, 154, 155, 156, 160, 161, 162, 163, 164, 165, 166, 209, 210, 211, 212, 213, 214, 215, 216, 217, 218, 219, 220, 221, 222, 223, 224, 225, 226, 227, 228, 229, 230, 231, 232, 233, 234, 235, 236, 237, 238, 239, 240, 241, 242, 243, 286, 287, 288, 289, 290, 291, 292, 293, 294, 295, 296, 297, 298, 299, 300, 301, 302, 303, 304, 305, 306, 307, 308, 309, 310, 311, 312, 313, 314, 315, 316, 317, 318, 319, 320], [0.2387, 0.6115, 0.1099, 0.7368, 0.7432, 0.1037, 0.4253, 0.2618, 0.6524, 0.7565, 0.5977, 0.1885, 0.07659, 0.1409, 0.01836, 0.2213, 0.2936, 0.5598, 0.7273, 0.685, 0.6243, 0.2873, 0.02933, 0.01894, 0.7027, 0.7543, 0.1007, 0.3502, 0.2513, 0.1969, 0.2782, 0.7073, 0.6522, 0.05536, 0.006503, 0.02315, 0.02379, 0.7238, 0.6898, 0.6422, 0.1605, 0.01221, 0.6794, 0.0965, 0.0972, 0.1073, 0.1072, 0.0872, 0.7395, 0.7402, 0.7569, 0.7257, 0.7506, 0.2387, 0.6115, 0.06178, 0.659, 0.3727, 0.1062, 0.1099, 0.1487, 0.2133, 0.7114, 0.7866, 0.7368, 0.7432, 0.1037, 0.4253, 0.2618, 0.716, 0.6259, 0.6524, 0.7565, 0.5977, 0.1885, 0.1801, 0.2171, 0.01267, 0.07659, 0.1409, 0.01883, 0.2213, 0.2937, 0.5598, 0.7273, 0.6324, 0.7762, 0.685, 0.6243, 0.2873, 0.02934, 0.01965, 0.7027, 0.7543, 0.1007, 0.3502, 0.2514, 0.1969, 0.2782, 0.7073, 0.6522, 0.05536, 0.006503, 0.02349, 0.02448, 0.7238, 0.6898, 0.6423, 0.1605, 0.01282, 0.6794, 0.09657, 0.0734, 0.07179, 0.09731, 0.1074, 0.1072, 0.0873, 0.7006, 0.7948, 0.7395, 0.7402, 0.7569, 0.7257, 0.7506, 0.447, 0.454, 0.4488, 0.4559, 0.4736, 0.4654, 0.4527, 0.4705, 0.4602, 0.4513, 0.4573, 0.4874, 0.4476, 0.4526, 0.4821, 0.4475, 0.4638, 0.455, 0.459, 0.4652, 0.4728, 0.47, 0.4611, 0.4579, 0.4731, 0.4508, 0.4653, 0.4539, 0.4767, 0.4623, 0.4871, 0.49, 0.4482, 0.4552, 0.4761, 0.447, 0.454, 0.4488, 0.4559, 0.4736, 0.4653, 0.4527, 0.4705, 0.4602, 0.4513, 0.4573, 0.4874, 0.4476, 0.4526, 0.4821, 0.4475, 0.4638, 0.455, 0.459, 0.4652, 0.4728, 0.47, 0.4611, 0.4579, 0.4731, 0.4508, 0.4653, 0.4539, 0.4767, 0.4623, 0.487, 0.49, 0.4482, 0.4552, 0.4761]): _vg.add([_i], _w, 'REPLACE')
_vg = ob_armoredcatfish.vertex_groups.new(name='Main3')
for _i, _w in zip([0, 1, 3, 4, 5, 6, 9, 10, 11, 12, 17, 18, 19, 20, 21, 22, 24, 25, 26, 29, 30, 31, 32, 33, 36, 39, 40, 43, 44, 45, 46, 47, 48, 49, 52, 53, 54, 55, 56, 57, 58, 59, 61, 62, 63, 64, 65, 66, 67, 70, 73, 74, 75, 76, 77, 78, 79, 80, 81, 82, 86, 87, 88, 89, 90, 91, 100, 101, 102, 103, 104, 107, 108, 109, 111, 112, 113, 114, 115, 118, 119, 121, 122, 123, 128, 131, 132, 135, 136, 137, 138, 141, 142, 143, 146, 147, 149, 150, 151, 152, 153, 154, 155, 156, 160, 161, 162, 163, 164, 165, 166, 209, 210, 211, 212, 213, 214, 215, 216, 217, 218, 219, 220, 221, 222, 223, 224, 225, 226, 227, 228, 229, 230, 231, 232, 233, 234, 235, 236, 237, 238, 239, 240, 241, 242, 243, 286, 287, 288, 289, 290, 291, 292, 293, 294, 295, 296, 297, 298, 299, 300, 301, 302, 303, 304, 305, 306, 307, 308, 309, 310, 311, 312, 313, 314, 315, 316, 317, 318, 319, 320, 339, 340, 341, 342, 343, 344, 345, 346, 347, 348, 349, 350, 351, 352, 353, 354, 382, 383, 384, 385, 386, 387, 388, 389, 390, 391, 392, 393, 394, 395, 396, 397, 398, 399, 400, 401, 402, 403, 404, 405], [0.5407, 0.01831, 0.05875, 0.1148, 0.1083, 0.05947, 0.5321, 0.2144, 0.1009, 0.02645, 0.1341, 0.5737, 0.5277, 0.01456, 0.06846, 0.06731, 0.1122, 0.05111, 0.2411, 0.1344, 0.01539, 0.0553, 0.1042, 0.05483, 0.517, 0.1753, 0.2218, 0.1639, 0.1646, 0.02745, 0.02868, 0.04927, 0.05809, 0.2274, 0.1106, 0.008295, 0.04082, 0.3286, 0.3249, 0.5285, 0.525, 0.2511, 0.08688, 0.08152, 0.07716, 0.08758, 0.07622, 0.5408, 0.01832, 0.0124, 0.02897, 0.7023, 0.6555, 0.06118, 0.01938, 0.1233, 0.1054, 0.1148, 0.1083, 0.06338, 0.5322, 0.1924, 0.2609, 0.2144, 0.1009, 0.02646, 0.1396, 0.146, 0.1351, 0.5738, 0.5278, 0.02507, 0.07277, 0.06909, 0.1122, 0.06056, 0.04775, 0.05112, 0.2412, 0.1359, 0.03275, 0.05531, 0.1042, 0.05835, 0.5171, 0.1753, 0.2219, 0.1646, 0.1661, 0.03398, 0.05019, 0.04928, 0.0581, 0.2275, 0.1119, 0.02905, 0.04084, 0.3289, 0.6489, 0.6549, 0.3253, 0.5287, 0.5254, 0.2515, 0.09398, 0.07855, 0.0869, 0.08154, 0.07718, 0.08759, 0.07623, 0.553, 0.546, 0.5512, 0.5441, 0.5264, 0.5347, 0.5473, 0.5295, 0.5398, 0.5487, 0.5427, 0.5126, 0.5524, 0.5474, 0.5179, 0.5525, 0.5362, 0.545, 0.541, 0.5348, 0.5272, 0.53, 0.5389, 0.5421, 0.5269, 0.5492, 0.5347, 0.5461, 0.5233, 0.5377, 0.513, 0.51, 0.5518, 0.5448, 0.5239, 0.553, 0.546, 0.5512, 0.5441, 0.5264, 0.5347, 0.5473, 0.5295, 0.5398, 0.5487, 0.5427, 0.5126, 0.5524, 0.5474, 0.5179, 0.5525, 0.5362, 0.545, 0.541, 0.5348, 0.5272, 0.53, 0.5389, 0.5421, 0.5269, 0.5492, 0.5347, 0.5461, 0.5233, 0.5377, 0.513, 0.51, 0.5518, 0.5448, 0.5239, 0.5215, 0.5046, 0.4867, 0.5121, 0.497, 0.4894, 0.5178, 0.4928, 0.5411, 0.4786, 0.5333, 0.4757, 0.4886, 0.5229, 0.4785, 0.5071, 0.4882, 0.4946, 0.5042, 0.5162, 0.5201, 0.5108, 0.498, 0.4923, 0.4854, 0.4943, 0.5154, 0.4847, 0.5055, 0.5223, 0.4878, 0.5267, 0.4522, 0.4807, 0.545, 0.5503, 0.4556, 0.458, 0.5245, 0.5532]): _vg.add([_i], _w, 'REPLACE')
_vg = ob_armoredcatfish.vertex_groups.new(name='Main4')
for _i, _w in zip([0, 3, 4, 5, 6, 9, 10, 11, 17, 18, 19, 20, 21, 22, 24, 26, 29, 30, 32, 33, 36, 39, 40, 43, 44, 45, 46, 49, 52, 53, 55, 56, 57, 58, 59, 61, 62, 65, 66, 73, 74, 75, 76, 77, 80, 81, 82, 86, 87, 88, 89, 90, 100, 101, 102, 103, 104, 105, 106, 107, 108, 109, 111, 115, 118, 119, 120, 122, 123, 124, 128, 131, 132, 135, 136, 137, 138, 140, 143, 146, 147, 148, 150, 151, 152, 153, 154, 155, 156, 162, 163, 166, 339, 340, 341, 342, 343, 344, 345, 346, 347, 348, 349, 350, 351, 352, 353, 354, 382, 383, 384, 385, 386, 387, 388, 389, 390, 391, 392, 393, 394, 395, 396, 397, 398, 399, 400, 401, 402, 403, 404, 405], [0.193, 0.7789, 0.01822, 0.02063, 0.7538, 0.1758, 0.07335, 0.01073, 0.7666, 0.1776, 0.143, 0.6392, 0.7335, 0.7761, 0.008019, 0.07596, 0.7575, 0.5849, 0.02168, 0.7633, 0.2045, 0.05276, 0.05724, 0.7396, 0.7258, 0.6911, 0.5623, 0.08205, 0.7895, 0.518, 0.5465, 0.5465, 0.337, 0.3368, 0.633, 0.001162, 0.002519, 0.001339, 0.1948, 0.7867, 0.131, 0.1044, 0.8194, 0.7712, 0.01902, 0.02127, 0.8156, 0.1781, 0.0346, 0.04557, 0.07405, 0.0112, 0.7867, 0.7821, 0.7831, 0.1792, 0.1449, 0.3515, 0.471, 0.7279, 0.7999, 0.8059, 0.008621, 0.0769, 0.7813, 0.7233, 0.2312, 0.02244, 0.8212, 0.1166, 0.2067, 0.05319, 0.05792, 0.7516, 0.7488, 0.7462, 0.7272, 0.2066, 0.08294, 0.8105, 0.6935, 0.4429, 0.5514, 0.2564, 0.2512, 0.5536, 0.3406, 0.3429, 0.6394, 0.001741, 0.002985, 0.00188, 0.4785, 0.4954, 0.5133, 0.4879, 0.503, 0.5106, 0.4822, 0.5072, 0.4589, 0.5214, 0.4667, 0.5243, 0.5114, 0.4771, 0.5215, 0.4929, 0.5118, 0.5054, 0.4958, 0.4838, 0.4799, 0.4892, 0.502, 0.5077, 0.5146, 0.5057, 0.4846, 0.5153, 0.4945, 0.4777, 0.5122, 0.4733, 0.5478, 0.5193, 0.455, 0.4497, 0.5444, 0.542, 0.4755, 0.4468]): _vg.add([_i], _w, 'REPLACE')
_vg = ob_armoredcatfish.vertex_groups.new(name='Main5')
for _i, _w in zip([3, 6, 17, 20, 21, 22, 29, 30, 33, 43, 44, 45, 46, 52, 53, 73, 76, 77, 82, 100, 101, 102, 105, 106, 107, 108, 109, 118, 119, 120, 123, 124, 135, 136, 137, 138, 139, 140, 146, 147, 148, 321, 322, 323, 324, 325, 326, 327, 328, 329, 330, 331, 332, 333, 334, 335, 336, 337, 355, 356, 357, 358, 359, 360, 361, 362, 363, 364, 365, 366, 367, 368, 369, 370, 371, 372, 373, 374, 375, 376, 377, 378, 379, 380, 381], [0.1467, 0.1709, 0.06237, 0.3203, 0.1811, 0.14, 0.07071, 0.3741, 0.1668, 0.05694, 0.06938, 0.2605, 0.3885, 0.06618, 0.4453, 0.1674, 0.1032, 0.1885, 0.1042, 0.05374, 0.051, 0.03921, 0.629, 0.5056, 0.225, 0.1093, 0.108, 0.04003, 0.2248, 0.7555, 0.1045, 0.8765, 0.03817, 0.03906, 0.2014, 0.2101, 0.9984, 0.7841, 0.03707, 0.2567, 0.5397, 0.8129, 0.9545, 0.9001, 0.8602, 0.8522, 0.9492, 0.8609, 0.7683, 0.9988, 0.3425, 0.2224, 0.2, 0.3576, 0.1514, 0.0938, 0.2939, 0.4335, 0.846, 0.91, 0.9966, 0.9299, 0.8902, 0.2999, 0.1212, 0.01788, 0.1327, 0.2856, 0.9071, 0.222, 0.9631, 0.0675, 0.9721, 0.0633, 0.8736, 0.2095, 0.713, 0.89, 0.884, 0.7198, 0.724, 0.668, 0.7552, 0.9976, 0.7766]): _vg.add([_i], _w, 'REPLACE')
_vg = ob_armoredcatfish.vertex_groups.new(name='Main6')
for _i, _w in zip([321, 322, 323, 324, 325, 326, 327, 328, 330, 331, 332, 333, 334, 335, 336, 337, 338, 355, 356, 358, 359, 360, 361, 362, 363, 364, 365, 366, 367, 368, 369, 370, 371, 372, 373, 374, 375, 376, 377, 378, 379, 381], [0.1871, 0.04101, 0.09989, 0.1398, 0.1478, 0.05078, 0.1391, 0.2317, 0.6575, 0.7776, 0.8, 0.6424, 0.8486, 0.9062, 0.7061, 0.5665, 0.9992, 0.154, 0.09004, 0.07006, 0.1098, 0.7001, 0.8788, 0.9661, 0.8673, 0.7144, 0.09286, 0.778, 0.02375, 0.9325, 0.005824, 0.9367, 0.1264, 0.7905, 0.287, 0.11, 0.116, 0.2802, 0.276, 0.332, 0.2448, 0.2234]): _vg.add([_i], _w, 'REPLACE')
_m = ob_armoredcatfish.modifiers.new('Armature', 'ARMATURE')
_m.object = ob_fish_armature

# ---- collection membership
col_collection_1.objects.link(ob_fish_armature)
col_collection_1.objects.link(ob_armoredcatfish)

# ---- scene / render settings (as saved in the file)
scene.frame_start = 1; scene.frame_end = 55; scene.frame_set(26)
scene.render.engine = 'CYCLES'
scene.render.resolution_x = 1000
scene.render.resolution_y = 1000
scene.render.dither_intensity = 0.0
scene.cycles.samples = 200
scene.cycles.sampling_pattern = 'TABULATED_SOBOL'
scene.cycles.light_sampling_threshold = 0.0
scene.cycles.use_adaptive_sampling = False
scene.cycles.use_light_tree = False
scene.cycles.caustics_reflective = False
scene.cycles.caustics_refractive = False
scene.cycles.blur_glossy = 0.0
scene.cycles.max_bounces = 2
scene.cycles.pixel_filter_type = 'GAUSSIAN'
scene.cycles.sample_clamp_indirect = 0.0
scene.view_settings.view_transform = 'Standard'
bpy.context.view_layer.update()

# ---- added for rendering (the .blend has no active camera): camera
cam_auto = bpy.data.cameras.new('AutoCamera')
cam_auto.lens = 50.0
cam_auto.sensor_width = 36.0
cam_auto.clip_end = 1000.0
ob_auto_camera = bpy.data.objects.new('AutoCamera', cam_auto)
scene.collection.objects.link(ob_auto_camera)
ob_auto_camera.location = (6.61742, -7.59552, 5.48712)
ob_auto_camera.rotation_euler = (1.09748, -7.21219e-08, 0.694738)
scene.camera = ob_auto_camera
bpy.context.view_layer.update()
